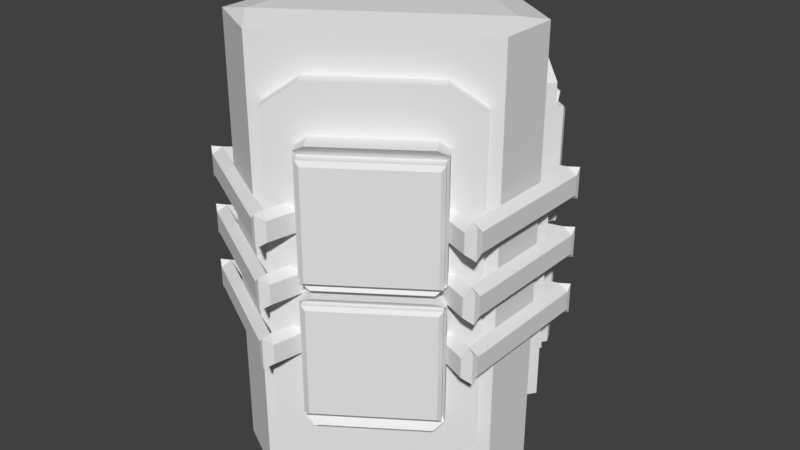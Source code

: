 # Source: Cargo_Model_3.blend  (saved by Blender 2.78.0; exported with 4.5.12 LTS)
import bpy
from mathutils import Matrix  # noqa: F401  (used for matrix-valued properties, if any)

bpy.ops.wm.read_factory_settings(use_empty=True)
scene = bpy.context.scene
scene.name = 'Scene'

# ---- collections
col_collection_1 = bpy.data.collections.new('Collection 1'); scene.collection.children.link(col_collection_1)

# ---- world
world_world = bpy.data.worlds.new('World'); scene.world = world_world
world_world.color = (0.05088, 0.05088, 0.05088)
world_world.use_sun_shadow = False
world_world.sun_shadow_jitter_overblur = 0.0
world_world.cycles.sampling_method = 'MANUAL'

# ---- meshes
me_cube_014 = bpy.data.meshes.new('Cube.014')
me_cube_014.from_pydata([(-0.1206, -0.5798, -1.0), (-0.1206, -0.5798, 1.0), (-0.1206, 0.5798, -1.0), (-0.1206, 0.5798, 1.0), (0.1206, -0.5798, -1.0), (0.1206, -0.5798, 1.0), (0.1206, 0.5798, -1.0), (0.1206, 0.5798, 1.0), (-0.1206, -0.3715, 1.144), (-0.1206, 0.3715, 1.144), (0.1206, 0.3715, 1.144), (0.1206, -0.3715, 1.144), (-0.1206, 0.3715, -1.144), (-0.1206, -0.3715, -1.144), (0.1206, 0.3715, -1.144), (0.1206, -0.3715, -1.144), (-0.2158, -0.3954, 0.8102), (-0.2158, 0.3954, 0.06808), (-0.08938, -0.3954, 0.06808), (-0.08938, 0.3954, 0.8102), (-0.2539, 0.3331, 0.8517), (-0.08938, -0.3331, 0.8517), (-0.2539, -0.3331, 0.02681), (-0.2158, -0.3954, 0.06808), (-0.2158, 0.3954, 0.8102), (-0.08938, -0.3954, 0.8102), (-0.08938, 0.3954, 0.06808), (-0.2539, -0.3331, 0.8517), (-0.08938, 0.3331, 0.8517), (-0.2539, 0.3331, 0.02681), (-0.08938, 0.3331, 0.02681), (-0.08938, -0.3331, 0.02681), (-0.08938, -0.3954, -0.06539), (-0.2539, -0.3331, -0.02386), (-0.2158, -0.3954, -0.8063), (-0.2158, -0.3954, -0.06539), (-0.2158, 0.3954, -0.8063), (-0.2158, 0.3954, -0.06539), (-0.08938, -0.3954, -0.8063), (-0.08938, -0.3954, -0.3399), (-0.08938, 0.3954, -0.8063), (-0.08938, 0.3954, -0.06539), (-0.2539, 0.3331, -0.02386), (-0.08938, 0.3331, -0.02386), (-0.08938, -0.3331, -0.02386), (-0.2539, 0.3331, -0.8476), (-0.2539, -0.3331, -0.8476), (-0.08938, 0.3331, -0.8476), (-0.08938, -0.3331, -0.8476), (-0.1905, 0.3798, -0.7746), (-0.1905, -0.3798, -0.7746), (-0.1905, -0.3798, -0.06276), (-0.1905, 0.3798, -0.06276), (-0.1905, 0.3798, 0.06547), (-0.1905, -0.3798, 0.06547), (-0.1905, -0.3798, 0.7784), (-0.1905, 0.3798, 0.7784), (-0.2595, 0.3798, -0.7746), (-0.2595, -0.3798, -0.7746), (-0.2595, -0.3798, -0.06276), (-0.2595, 0.3798, -0.06276), (-0.2595, 0.3798, 0.06547), (-0.2595, -0.3798, 0.06547), (-0.2595, -0.3798, 0.7784), (-0.2595, 0.3798, 0.7784), (-0.2806, 0.3563, -0.7514), (-0.2806, -0.3563, -0.7514), (-0.2806, -0.3563, -0.08366), (-0.2806, 0.3563, -0.08366), (-0.2806, 0.3563, 0.0815), (-0.2806, -0.3563, 0.0815), (-0.2806, -0.3563, 0.7503), (-0.2806, 0.3563, 0.7503)], [], [(0, 1, 3, 2), (2, 3, 7, 6), (6, 7, 5, 4), (4, 5, 1, 0), (6, 4, 15, 14), (7, 3, 9, 10), (10, 9, 8, 11), (5, 7, 10, 11), (3, 1, 8, 9), (1, 5, 11, 8), (12, 14, 15, 13), (4, 0, 13, 15), (2, 6, 14, 12), (0, 2, 12, 13), (37, 36, 49, 52), (17, 24, 19, 26), (26, 19, 25, 18), (18, 25, 16, 23), (26, 18, 31, 30), (19, 24, 20, 28), (28, 20, 27, 21), (25, 19, 28, 21), (24, 16, 27, 20), (16, 25, 21, 27), (29, 30, 31, 22), (18, 23, 22, 31), (17, 26, 30, 29), (23, 17, 29, 22), (35, 32, 44, 33), (24, 17, 53, 56), (36, 37, 41, 40), (38, 39, 35, 34), (41, 37, 42, 43), (43, 42, 33, 44), (37, 35, 33, 42), (45, 47, 48, 46), (38, 34, 46, 48), (36, 40, 47, 45), (34, 36, 45, 46), (53, 54, 62, 61), (55, 56, 64, 63), (23, 16, 55, 54), (34, 35, 51, 50), (16, 24, 56, 55), (35, 37, 52, 51), (17, 23, 54, 53), (36, 34, 50, 49), (58, 59, 67, 66), (60, 57, 65, 68), (51, 52, 60, 59), (49, 50, 58, 57), (56, 53, 61, 64), (54, 55, 63, 62), (52, 49, 57, 60), (50, 51, 59, 58), (70, 71, 72, 69), (66, 67, 68, 65), (63, 64, 72, 71), (61, 62, 70, 69), (59, 60, 68, 67), (57, 58, 66, 65), (64, 61, 69, 72), (62, 63, 71, 70)])
me_cube_014.use_remesh_preserve_volume = False
me_cube_014.use_remesh_preserve_attributes = False
me_cube_014.use_mirror_vertex_groups = False
me_cube_014.update()
me_cube_013 = bpy.data.meshes.new('Cube.013')
me_cube_013.from_pydata([(-0.1206, -0.5798, -1.0), (-0.1206, -0.5798, 1.0), (-0.1206, 0.5798, -1.0), (-0.1206, 0.5798, 1.0), (0.1206, -0.5798, -1.0), (0.1206, -0.5798, 1.0), (0.1206, 0.5798, -1.0), (0.1206, 0.5798, 1.0), (-0.1206, -0.3715, 1.144), (-0.1206, 0.3715, 1.144), (0.1206, 0.3715, 1.144), (0.1206, -0.3715, 1.144), (-0.1206, 0.3715, -1.144), (-0.1206, -0.3715, -1.144), (0.1206, 0.3715, -1.144), (0.1206, -0.3715, -1.144), (-0.2158, -0.3954, 0.8102), (-0.2158, 0.3954, 0.06808), (-0.08938, -0.3954, 0.06808), (-0.08938, 0.3954, 0.8102), (-0.2539, 0.3331, 0.8517), (-0.08938, -0.3331, 0.8517), (-0.2539, -0.3331, 0.02681), (-0.2158, -0.3954, 0.06808), (-0.2158, 0.3954, 0.8102), (-0.08938, -0.3954, 0.8102), (-0.08938, 0.3954, 0.06808), (-0.2539, -0.3331, 0.8517), (-0.08938, 0.3331, 0.8517), (-0.2539, 0.3331, 0.02681), (-0.08938, 0.3331, 0.02681), (-0.08938, -0.3331, 0.02681), (-0.08938, -0.3954, -0.06539), (-0.2539, -0.3331, -0.02386), (-0.2158, -0.3954, -0.8063), (-0.2158, -0.3954, -0.06539), (-0.2158, 0.3954, -0.8063), (-0.2158, 0.3954, -0.06539), (-0.08938, -0.3954, -0.8063), (-0.08938, -0.3954, -0.3399), (-0.08938, 0.3954, -0.8063), (-0.08938, 0.3954, -0.06539), (-0.2539, 0.3331, -0.02386), (-0.08938, 0.3331, -0.02386), (-0.08938, -0.3331, -0.02386), (-0.2539, 0.3331, -0.8476), (-0.2539, -0.3331, -0.8476), (-0.08938, 0.3331, -0.8476), (-0.08938, -0.3331, -0.8476), (-0.1905, 0.3798, -0.7746), (-0.1905, -0.3798, -0.7746), (-0.1905, -0.3798, -0.06276), (-0.1905, 0.3798, -0.06276), (-0.1905, 0.3798, 0.06547), (-0.1905, -0.3798, 0.06547), (-0.1905, -0.3798, 0.7784), (-0.1905, 0.3798, 0.7784), (-0.2595, 0.3798, -0.7746), (-0.2595, -0.3798, -0.7746), (-0.2595, -0.3798, -0.06276), (-0.2595, 0.3798, -0.06276), (-0.2595, 0.3798, 0.06547), (-0.2595, -0.3798, 0.06547), (-0.2595, -0.3798, 0.7784), (-0.2595, 0.3798, 0.7784), (-0.2806, 0.3563, -0.7514), (-0.2806, -0.3563, -0.7514), (-0.2806, -0.3563, -0.08366), (-0.2806, 0.3563, -0.08366), (-0.2806, 0.3563, 0.0815), (-0.2806, -0.3563, 0.0815), (-0.2806, -0.3563, 0.7503), (-0.2806, 0.3563, 0.7503)], [], [(0, 1, 3, 2), (2, 3, 7, 6), (6, 7, 5, 4), (4, 5, 1, 0), (6, 4, 15, 14), (7, 3, 9, 10), (10, 9, 8, 11), (5, 7, 10, 11), (3, 1, 8, 9), (1, 5, 11, 8), (12, 14, 15, 13), (4, 0, 13, 15), (2, 6, 14, 12), (0, 2, 12, 13), (37, 36, 49, 52), (17, 24, 19, 26), (26, 19, 25, 18), (18, 25, 16, 23), (26, 18, 31, 30), (19, 24, 20, 28), (28, 20, 27, 21), (25, 19, 28, 21), (24, 16, 27, 20), (16, 25, 21, 27), (29, 30, 31, 22), (18, 23, 22, 31), (17, 26, 30, 29), (23, 17, 29, 22), (35, 32, 44, 33), (24, 17, 53, 56), (36, 37, 41, 40), (38, 39, 35, 34), (41, 37, 42, 43), (43, 42, 33, 44), (37, 35, 33, 42), (45, 47, 48, 46), (38, 34, 46, 48), (36, 40, 47, 45), (34, 36, 45, 46), (53, 54, 62, 61), (55, 56, 64, 63), (23, 16, 55, 54), (34, 35, 51, 50), (16, 24, 56, 55), (35, 37, 52, 51), (17, 23, 54, 53), (36, 34, 50, 49), (58, 59, 67, 66), (60, 57, 65, 68), (51, 52, 60, 59), (49, 50, 58, 57), (56, 53, 61, 64), (54, 55, 63, 62), (52, 49, 57, 60), (50, 51, 59, 58), (70, 71, 72, 69), (66, 67, 68, 65), (63, 64, 72, 71), (61, 62, 70, 69), (59, 60, 68, 67), (57, 58, 66, 65), (64, 61, 69, 72), (62, 63, 71, 70)])
me_cube_013.use_remesh_preserve_volume = False
me_cube_013.use_remesh_preserve_attributes = False
me_cube_013.use_mirror_vertex_groups = False
me_cube_013.update()
me_cube_010 = bpy.data.meshes.new('Cube.010')
me_cube_010.from_pydata([(0.6038, -0.4861, -0.07844), (0.6038, -0.4861, 0.07844), (0.6038, 0.4825, -0.07844), (0.6038, 0.4825, 0.07844), (0.936, -0.4861, -0.04936), (0.936, -0.4861, 0.04936), (0.936, 0.4825, -0.04936), (0.936, 0.4825, 0.04936), (0.6043, 0.4828, 0.07844), (0.6043, 0.4828, -0.07844), (0.9089, 0.5238, -0.07844), (0.9089, 0.5238, 0.07844), (0.6061, 0.4832, 0.07844), (0.6061, 0.4832, -0.07844), (0.6061, 0.5512, -0.04936), (0.6061, 0.5512, 0.04936), (-0.841, 0.3986, 0.07844), (-0.841, 0.3986, -0.07844), (-1.335, 0.4279, -0.04936), (-1.335, 0.4279, 0.04936), (0.6044, -0.4864, -0.07844), (0.6044, -0.4864, 0.07844), (0.909, -0.5275, 0.07844), (0.909, -0.5275, -0.07844), (0.6074, -0.4872, -0.07844), (0.6074, -0.4872, 0.07844), (0.6074, -0.5602, 0.04936), (0.6074, -0.5602, -0.04936), (-0.7573, -0.3788, -0.07844), (-0.7573, -0.3788, 0.07844), (-1.278, -0.4078, 0.04936), (-1.278, -0.4078, -0.04936), (0.6038, -0.4861, 0.2216), (0.6038, -0.4861, 0.3784), (0.6038, 0.4825, 0.2216), (0.6038, 0.4825, 0.3784), (0.936, -0.4861, 0.2506), (0.936, -0.4861, 0.3494), (0.936, 0.4825, 0.2506), (0.936, 0.4825, 0.3494), (0.6043, 0.4828, 0.3784), (0.6043, 0.4828, 0.2216), (0.9089, 0.5238, 0.2216), (0.9089, 0.5238, 0.3784), (0.6061, 0.4832, 0.3784), (0.6061, 0.4832, 0.2216), (0.6061, 0.5512, 0.2506), (0.6061, 0.5512, 0.3494), (-0.841, 0.3986, 0.3784), (-0.841, 0.3986, 0.2216), (-1.335, 0.4279, 0.2506), (-1.335, 0.4279, 0.3494), (0.6044, -0.4864, 0.2216), (0.6044, -0.4864, 0.3784), (0.909, -0.5275, 0.3784), (0.909, -0.5275, 0.2216), (0.6074, -0.4872, 0.2216), (0.6074, -0.4872, 0.3784), (0.6074, -0.5602, 0.3494), (0.6074, -0.5602, 0.2506), (-0.7573, -0.3788, 0.2216), (-0.7573, -0.3788, 0.3784), (-1.278, -0.4078, 0.3494), (-1.278, -0.4078, 0.2506), (0.6038, -0.4861, -0.3784), (0.6038, -0.4861, -0.2216), (0.6038, 0.4825, -0.3784), (0.6038, 0.4825, -0.2216), (0.936, -0.4861, -0.3494), (0.936, -0.4861, -0.2506), (0.936, 0.4825, -0.3494), (0.936, 0.4825, -0.2506), (0.6043, 0.4828, -0.2216), (0.6043, 0.4828, -0.3784), (0.9089, 0.5238, -0.3784), (0.9089, 0.5238, -0.2216), (0.6061, 0.4832, -0.2216), (0.6061, 0.4832, -0.3784), (0.6061, 0.5512, -0.3494), (0.6061, 0.5512, -0.2506), (-0.841, 0.3986, -0.2216), (-0.841, 0.3986, -0.3784), (-1.335, 0.4279, -0.3494), (-1.335, 0.4279, -0.2506), (0.6044, -0.4864, -0.3784), (0.6044, -0.4864, -0.2216), (0.909, -0.5275, -0.2216), (0.909, -0.5275, -0.3784), (0.6074, -0.4872, -0.3784), (0.6074, -0.4872, -0.2216), (0.6074, -0.5602, -0.2506), (0.6074, -0.5602, -0.3494), (-0.7573, -0.3788, -0.3784), (-0.7573, -0.3788, -0.2216), (-1.278, -0.4078, -0.2506), (-1.278, -0.4078, -0.3494)], [], [(0, 1, 3, 2), (2, 3, 8, 9), (6, 7, 5, 4), (1, 0, 20, 21), (2, 6, 4, 0), (7, 3, 1, 5), (8, 11, 15, 12), (7, 6, 10, 11), (6, 2, 9, 10), (3, 7, 11, 8), (15, 14, 18, 19), (9, 8, 12, 13), (11, 10, 14, 15), (10, 9, 13, 14), (17, 16, 19, 18), (14, 13, 17, 18), (12, 15, 19, 16), (13, 12, 16, 17), (21, 20, 24, 25), (0, 4, 23, 20), (5, 1, 21, 22), (4, 5, 22, 23), (26, 25, 29, 30), (22, 21, 25, 26), (23, 22, 26, 27), (20, 23, 27, 24), (31, 30, 29, 28), (27, 26, 30, 31), (24, 27, 31, 28), (25, 24, 28, 29), (32, 33, 35, 34), (34, 35, 40, 41), (38, 39, 37, 36), (33, 32, 52, 53), (34, 38, 36, 32), (39, 35, 33, 37), (40, 43, 47, 44), (39, 38, 42, 43), (38, 34, 41, 42), (35, 39, 43, 40), (47, 46, 50, 51), (41, 40, 44, 45), (43, 42, 46, 47), (42, 41, 45, 46), (49, 48, 51, 50), (46, 45, 49, 50), (44, 47, 51, 48), (45, 44, 48, 49), (53, 52, 56, 57), (32, 36, 55, 52), (37, 33, 53, 54), (36, 37, 54, 55), (58, 57, 61, 62), (54, 53, 57, 58), (55, 54, 58, 59), (52, 55, 59, 56), (63, 62, 61, 60), (59, 58, 62, 63), (56, 59, 63, 60), (57, 56, 60, 61), (64, 65, 67, 66), (66, 67, 72, 73), (70, 71, 69, 68), (65, 64, 84, 85), (66, 70, 68, 64), (71, 67, 65, 69), (72, 75, 79, 76), (71, 70, 74, 75), (70, 66, 73, 74), (67, 71, 75, 72), (79, 78, 82, 83), (73, 72, 76, 77), (75, 74, 78, 79), (74, 73, 77, 78), (81, 80, 83, 82), (78, 77, 81, 82), (76, 79, 83, 80), (77, 76, 80, 81), (85, 84, 88, 89), (64, 68, 87, 84), (69, 65, 85, 86), (68, 69, 86, 87), (90, 89, 93, 94), (86, 85, 89, 90), (87, 86, 90, 91), (84, 87, 91, 88), (95, 94, 93, 92), (91, 90, 94, 95), (88, 91, 95, 92), (89, 88, 92, 93)])
me_cube_010.use_remesh_preserve_volume = False
me_cube_010.use_remesh_preserve_attributes = False
me_cube_010.use_mirror_vertex_groups = False
me_cube_010.update()
me_cube_009 = bpy.data.meshes.new('Cube.009')
me_cube_009.from_pydata([(0.6038, -0.4861, -0.07844), (0.6038, -0.4861, 0.07844), (0.6038, 0.4825, -0.07844), (0.6038, 0.4825, 0.07844), (0.936, -0.4861, -0.04936), (0.936, -0.4861, 0.04936), (0.936, 0.4825, -0.04936), (0.936, 0.4825, 0.04936), (0.6043, 0.4828, 0.07844), (0.6043, 0.4828, -0.07844), (0.9089, 0.5238, -0.07844), (0.9089, 0.5238, 0.07844), (0.6061, 0.4832, 0.07844), (0.6061, 0.4832, -0.07844), (0.6061, 0.5512, -0.04936), (0.6061, 0.5512, 0.04936), (-0.841, 0.3986, 0.07844), (-0.841, 0.3986, -0.07844), (-1.335, 0.4279, -0.04936), (-1.335, 0.4279, 0.04936), (0.6044, -0.4864, -0.07844), (0.6044, -0.4864, 0.07844), (0.909, -0.5275, 0.07844), (0.909, -0.5275, -0.07844), (0.6074, -0.4872, -0.07844), (0.6074, -0.4872, 0.07844), (0.6074, -0.5602, 0.04936), (0.6074, -0.5602, -0.04936), (-0.7573, -0.3788, -0.07844), (-0.7573, -0.3788, 0.07844), (-1.278, -0.4078, 0.04936), (-1.278, -0.4078, -0.04936), (0.6038, -0.4861, 0.2216), (0.6038, -0.4861, 0.3784), (0.6038, 0.4825, 0.2216), (0.6038, 0.4825, 0.3784), (0.936, -0.4861, 0.2506), (0.936, -0.4861, 0.3494), (0.936, 0.4825, 0.2506), (0.936, 0.4825, 0.3494), (0.6043, 0.4828, 0.3784), (0.6043, 0.4828, 0.2216), (0.9089, 0.5238, 0.2216), (0.9089, 0.5238, 0.3784), (0.6061, 0.4832, 0.3784), (0.6061, 0.4832, 0.2216), (0.6061, 0.5512, 0.2506), (0.6061, 0.5512, 0.3494), (-0.841, 0.3986, 0.3784), (-0.841, 0.3986, 0.2216), (-1.335, 0.4279, 0.2506), (-1.335, 0.4279, 0.3494), (0.6044, -0.4864, 0.2216), (0.6044, -0.4864, 0.3784), (0.909, -0.5275, 0.3784), (0.909, -0.5275, 0.2216), (0.6074, -0.4872, 0.2216), (0.6074, -0.4872, 0.3784), (0.6074, -0.5602, 0.3494), (0.6074, -0.5602, 0.2506), (-0.7573, -0.3788, 0.2216), (-0.7573, -0.3788, 0.3784), (-1.278, -0.4078, 0.3494), (-1.278, -0.4078, 0.2506), (0.6038, -0.4861, -0.3784), (0.6038, -0.4861, -0.2216), (0.6038, 0.4825, -0.3784), (0.6038, 0.4825, -0.2216), (0.936, -0.4861, -0.3494), (0.936, -0.4861, -0.2506), (0.936, 0.4825, -0.3494), (0.936, 0.4825, -0.2506), (0.6043, 0.4828, -0.2216), (0.6043, 0.4828, -0.3784), (0.9089, 0.5238, -0.3784), (0.9089, 0.5238, -0.2216), (0.6061, 0.4832, -0.2216), (0.6061, 0.4832, -0.3784), (0.6061, 0.5512, -0.3494), (0.6061, 0.5512, -0.2506), (-0.841, 0.3986, -0.2216), (-0.841, 0.3986, -0.3784), (-1.335, 0.4279, -0.3494), (-1.335, 0.4279, -0.2506), (0.6044, -0.4864, -0.3784), (0.6044, -0.4864, -0.2216), (0.909, -0.5275, -0.2216), (0.909, -0.5275, -0.3784), (0.6074, -0.4872, -0.3784), (0.6074, -0.4872, -0.2216), (0.6074, -0.5602, -0.2506), (0.6074, -0.5602, -0.3494), (-0.7573, -0.3788, -0.3784), (-0.7573, -0.3788, -0.2216), (-1.278, -0.4078, -0.2506), (-1.278, -0.4078, -0.3494)], [], [(0, 1, 3, 2), (2, 3, 8, 9), (6, 7, 5, 4), (1, 0, 20, 21), (2, 6, 4, 0), (7, 3, 1, 5), (8, 11, 15, 12), (7, 6, 10, 11), (6, 2, 9, 10), (3, 7, 11, 8), (15, 14, 18, 19), (9, 8, 12, 13), (11, 10, 14, 15), (10, 9, 13, 14), (17, 16, 19, 18), (14, 13, 17, 18), (12, 15, 19, 16), (13, 12, 16, 17), (21, 20, 24, 25), (0, 4, 23, 20), (5, 1, 21, 22), (4, 5, 22, 23), (26, 25, 29, 30), (22, 21, 25, 26), (23, 22, 26, 27), (20, 23, 27, 24), (31, 30, 29, 28), (27, 26, 30, 31), (24, 27, 31, 28), (25, 24, 28, 29), (32, 33, 35, 34), (34, 35, 40, 41), (38, 39, 37, 36), (33, 32, 52, 53), (34, 38, 36, 32), (39, 35, 33, 37), (40, 43, 47, 44), (39, 38, 42, 43), (38, 34, 41, 42), (35, 39, 43, 40), (47, 46, 50, 51), (41, 40, 44, 45), (43, 42, 46, 47), (42, 41, 45, 46), (49, 48, 51, 50), (46, 45, 49, 50), (44, 47, 51, 48), (45, 44, 48, 49), (53, 52, 56, 57), (32, 36, 55, 52), (37, 33, 53, 54), (36, 37, 54, 55), (58, 57, 61, 62), (54, 53, 57, 58), (55, 54, 58, 59), (52, 55, 59, 56), (63, 62, 61, 60), (59, 58, 62, 63), (56, 59, 63, 60), (57, 56, 60, 61), (64, 65, 67, 66), (66, 67, 72, 73), (70, 71, 69, 68), (65, 64, 84, 85), (66, 70, 68, 64), (71, 67, 65, 69), (72, 75, 79, 76), (71, 70, 74, 75), (70, 66, 73, 74), (67, 71, 75, 72), (79, 78, 82, 83), (73, 72, 76, 77), (75, 74, 78, 79), (74, 73, 77, 78), (81, 80, 83, 82), (78, 77, 81, 82), (76, 79, 83, 80), (77, 76, 80, 81), (85, 84, 88, 89), (64, 68, 87, 84), (69, 65, 85, 86), (68, 69, 86, 87), (90, 89, 93, 94), (86, 85, 89, 90), (87, 86, 90, 91), (84, 87, 91, 88), (95, 94, 93, 92), (91, 90, 94, 95), (88, 91, 95, 92), (89, 88, 92, 93)])
me_cube_009.use_remesh_preserve_volume = False
me_cube_009.use_remesh_preserve_attributes = False
me_cube_009.use_mirror_vertex_groups = False
me_cube_009.update()
me_cube_008 = bpy.data.meshes.new('Cube.008')
me_cube_008.from_pydata([(0.6038, -0.4861, -0.07844), (0.6038, -0.4861, 0.07844), (0.6038, 0.4825, -0.07844), (0.6038, 0.4825, 0.07844), (0.936, -0.4861, -0.04936), (0.936, -0.4861, 0.04936), (0.936, 0.4825, -0.04936), (0.936, 0.4825, 0.04936), (0.6043, 0.4828, 0.07844), (0.6043, 0.4828, -0.07844), (0.9089, 0.5238, -0.07844), (0.9089, 0.5238, 0.07844), (0.6061, 0.4832, 0.07844), (0.6061, 0.4832, -0.07844), (0.6061, 0.5512, -0.04936), (0.6061, 0.5512, 0.04936), (-0.841, 0.3986, 0.07844), (-0.841, 0.3986, -0.07844), (-1.335, 0.4279, -0.04936), (-1.335, 0.4279, 0.04936), (0.6044, -0.4864, -0.07844), (0.6044, -0.4864, 0.07844), (0.909, -0.5275, 0.07844), (0.909, -0.5275, -0.07844), (0.6074, -0.4872, -0.07844), (0.6074, -0.4872, 0.07844), (0.6074, -0.5602, 0.04936), (0.6074, -0.5602, -0.04936), (-0.7573, -0.3788, -0.07844), (-0.7573, -0.3788, 0.07844), (-1.278, -0.4078, 0.04936), (-1.278, -0.4078, -0.04936), (0.6038, -0.4861, 0.2216), (0.6038, -0.4861, 0.3784), (0.6038, 0.4825, 0.2216), (0.6038, 0.4825, 0.3784), (0.936, -0.4861, 0.2506), (0.936, -0.4861, 0.3494), (0.936, 0.4825, 0.2506), (0.936, 0.4825, 0.3494), (0.6043, 0.4828, 0.3784), (0.6043, 0.4828, 0.2216), (0.9089, 0.5238, 0.2216), (0.9089, 0.5238, 0.3784), (0.6061, 0.4832, 0.3784), (0.6061, 0.4832, 0.2216), (0.6061, 0.5512, 0.2506), (0.6061, 0.5512, 0.3494), (-0.841, 0.3986, 0.3784), (-0.841, 0.3986, 0.2216), (-1.335, 0.4279, 0.2506), (-1.335, 0.4279, 0.3494), (0.6044, -0.4864, 0.2216), (0.6044, -0.4864, 0.3784), (0.909, -0.5275, 0.3784), (0.909, -0.5275, 0.2216), (0.6074, -0.4872, 0.2216), (0.6074, -0.4872, 0.3784), (0.6074, -0.5602, 0.3494), (0.6074, -0.5602, 0.2506), (-0.7573, -0.3788, 0.2216), (-0.7573, -0.3788, 0.3784), (-1.278, -0.4078, 0.3494), (-1.278, -0.4078, 0.2506), (0.6038, -0.4861, -0.3784), (0.6038, -0.4861, -0.2216), (0.6038, 0.4825, -0.3784), (0.6038, 0.4825, -0.2216), (0.936, -0.4861, -0.3494), (0.936, -0.4861, -0.2506), (0.936, 0.4825, -0.3494), (0.936, 0.4825, -0.2506), (0.6043, 0.4828, -0.2216), (0.6043, 0.4828, -0.3784), (0.9089, 0.5238, -0.3784), (0.9089, 0.5238, -0.2216), (0.6061, 0.4832, -0.2216), (0.6061, 0.4832, -0.3784), (0.6061, 0.5512, -0.3494), (0.6061, 0.5512, -0.2506), (-0.841, 0.3986, -0.2216), (-0.841, 0.3986, -0.3784), (-1.335, 0.4279, -0.3494), (-1.335, 0.4279, -0.2506), (0.6044, -0.4864, -0.3784), (0.6044, -0.4864, -0.2216), (0.909, -0.5275, -0.2216), (0.909, -0.5275, -0.3784), (0.6074, -0.4872, -0.3784), (0.6074, -0.4872, -0.2216), (0.6074, -0.5602, -0.2506), (0.6074, -0.5602, -0.3494), (-0.7573, -0.3788, -0.3784), (-0.7573, -0.3788, -0.2216), (-1.278, -0.4078, -0.2506), (-1.278, -0.4078, -0.3494)], [], [(0, 1, 3, 2), (2, 3, 8, 9), (6, 7, 5, 4), (1, 0, 20, 21), (2, 6, 4, 0), (7, 3, 1, 5), (8, 11, 15, 12), (7, 6, 10, 11), (6, 2, 9, 10), (3, 7, 11, 8), (15, 14, 18, 19), (9, 8, 12, 13), (11, 10, 14, 15), (10, 9, 13, 14), (17, 16, 19, 18), (14, 13, 17, 18), (12, 15, 19, 16), (13, 12, 16, 17), (21, 20, 24, 25), (0, 4, 23, 20), (5, 1, 21, 22), (4, 5, 22, 23), (26, 25, 29, 30), (22, 21, 25, 26), (23, 22, 26, 27), (20, 23, 27, 24), (31, 30, 29, 28), (27, 26, 30, 31), (24, 27, 31, 28), (25, 24, 28, 29), (32, 33, 35, 34), (34, 35, 40, 41), (38, 39, 37, 36), (33, 32, 52, 53), (34, 38, 36, 32), (39, 35, 33, 37), (40, 43, 47, 44), (39, 38, 42, 43), (38, 34, 41, 42), (35, 39, 43, 40), (47, 46, 50, 51), (41, 40, 44, 45), (43, 42, 46, 47), (42, 41, 45, 46), (49, 48, 51, 50), (46, 45, 49, 50), (44, 47, 51, 48), (45, 44, 48, 49), (53, 52, 56, 57), (32, 36, 55, 52), (37, 33, 53, 54), (36, 37, 54, 55), (58, 57, 61, 62), (54, 53, 57, 58), (55, 54, 58, 59), (52, 55, 59, 56), (63, 62, 61, 60), (59, 58, 62, 63), (56, 59, 63, 60), (57, 56, 60, 61), (64, 65, 67, 66), (66, 67, 72, 73), (70, 71, 69, 68), (65, 64, 84, 85), (66, 70, 68, 64), (71, 67, 65, 69), (72, 75, 79, 76), (71, 70, 74, 75), (70, 66, 73, 74), (67, 71, 75, 72), (79, 78, 82, 83), (73, 72, 76, 77), (75, 74, 78, 79), (74, 73, 77, 78), (81, 80, 83, 82), (78, 77, 81, 82), (76, 79, 83, 80), (77, 76, 80, 81), (85, 84, 88, 89), (64, 68, 87, 84), (69, 65, 85, 86), (68, 69, 86, 87), (90, 89, 93, 94), (86, 85, 89, 90), (87, 86, 90, 91), (84, 87, 91, 88), (95, 94, 93, 92), (91, 90, 94, 95), (88, 91, 95, 92), (89, 88, 92, 93)])
me_cube_008.use_remesh_preserve_volume = False
me_cube_008.use_remesh_preserve_attributes = False
me_cube_008.use_mirror_vertex_groups = False
me_cube_008.update()
me_cube_004 = bpy.data.meshes.new('Cube.004')
me_cube_004.from_pydata([(-0.1206, -0.5798, -1.0), (-0.1206, -0.5798, 1.0), (-0.1206, 0.5798, -1.0), (-0.1206, 0.5798, 1.0), (0.1206, -0.5798, -1.0), (0.1206, -0.5798, 1.0), (0.1206, 0.5798, -1.0), (0.1206, 0.5798, 1.0), (-0.1206, -0.3715, 1.144), (-0.1206, 0.3715, 1.144), (0.1206, 0.3715, 1.144), (0.1206, -0.3715, 1.144), (-0.1206, 0.3715, -1.144), (-0.1206, -0.3715, -1.144), (0.1206, 0.3715, -1.144), (0.1206, -0.3715, -1.144), (-0.2158, -0.3954, 0.8102), (-0.2158, 0.3954, 0.06808), (-0.08938, -0.3954, 0.06808), (-0.08938, 0.3954, 0.8102), (-0.2539, 0.3331, 0.8517), (-0.08938, -0.3331, 0.8517), (-0.2539, -0.3331, 0.02681), (-0.2158, -0.3954, 0.06808), (-0.2158, 0.3954, 0.8102), (-0.08938, -0.3954, 0.8102), (-0.08938, 0.3954, 0.06808), (-0.2539, -0.3331, 0.8517), (-0.08938, 0.3331, 0.8517), (-0.2539, 0.3331, 0.02681), (-0.08938, 0.3331, 0.02681), (-0.08938, -0.3331, 0.02681), (-0.08938, -0.3954, -0.06539), (-0.2539, -0.3331, -0.02386), (-0.2158, -0.3954, -0.8063), (-0.2158, -0.3954, -0.06539), (-0.2158, 0.3954, -0.8063), (-0.2158, 0.3954, -0.06539), (-0.08938, -0.3954, -0.8063), (-0.08938, -0.3954, -0.3399), (-0.08938, 0.3954, -0.8063), (-0.08938, 0.3954, -0.06539), (-0.2539, 0.3331, -0.02386), (-0.08938, 0.3331, -0.02386), (-0.08938, -0.3331, -0.02386), (-0.2539, 0.3331, -0.8476), (-0.2539, -0.3331, -0.8476), (-0.08938, 0.3331, -0.8476), (-0.08938, -0.3331, -0.8476), (-0.1905, 0.3798, -0.7746), (-0.1905, -0.3798, -0.7746), (-0.1905, -0.3798, -0.06276), (-0.1905, 0.3798, -0.06276), (-0.1905, 0.3798, 0.06547), (-0.1905, -0.3798, 0.06547), (-0.1905, -0.3798, 0.7784), (-0.1905, 0.3798, 0.7784), (-0.2595, 0.3798, -0.7746), (-0.2595, -0.3798, -0.7746), (-0.2595, -0.3798, -0.06276), (-0.2595, 0.3798, -0.06276), (-0.2595, 0.3798, 0.06547), (-0.2595, -0.3798, 0.06547), (-0.2595, -0.3798, 0.7784), (-0.2595, 0.3798, 0.7784), (-0.2806, 0.3563, -0.7514), (-0.2806, -0.3563, -0.7514), (-0.2806, -0.3563, -0.08366), (-0.2806, 0.3563, -0.08366), (-0.2806, 0.3563, 0.0815), (-0.2806, -0.3563, 0.0815), (-0.2806, -0.3563, 0.7503), (-0.2806, 0.3563, 0.7503)], [], [(0, 1, 3, 2), (2, 3, 7, 6), (6, 7, 5, 4), (4, 5, 1, 0), (6, 4, 15, 14), (7, 3, 9, 10), (10, 9, 8, 11), (5, 7, 10, 11), (3, 1, 8, 9), (1, 5, 11, 8), (12, 14, 15, 13), (4, 0, 13, 15), (2, 6, 14, 12), (0, 2, 12, 13), (37, 36, 49, 52), (17, 24, 19, 26), (26, 19, 25, 18), (18, 25, 16, 23), (26, 18, 31, 30), (19, 24, 20, 28), (28, 20, 27, 21), (25, 19, 28, 21), (24, 16, 27, 20), (16, 25, 21, 27), (29, 30, 31, 22), (18, 23, 22, 31), (17, 26, 30, 29), (23, 17, 29, 22), (35, 32, 44, 33), (24, 17, 53, 56), (36, 37, 41, 40), (38, 39, 35, 34), (41, 37, 42, 43), (43, 42, 33, 44), (37, 35, 33, 42), (45, 47, 48, 46), (38, 34, 46, 48), (36, 40, 47, 45), (34, 36, 45, 46), (53, 54, 62, 61), (55, 56, 64, 63), (23, 16, 55, 54), (34, 35, 51, 50), (16, 24, 56, 55), (35, 37, 52, 51), (17, 23, 54, 53), (36, 34, 50, 49), (58, 59, 67, 66), (60, 57, 65, 68), (51, 52, 60, 59), (49, 50, 58, 57), (56, 53, 61, 64), (54, 55, 63, 62), (52, 49, 57, 60), (50, 51, 59, 58), (70, 71, 72, 69), (66, 67, 68, 65), (63, 64, 72, 71), (61, 62, 70, 69), (59, 60, 68, 67), (57, 58, 66, 65), (64, 61, 69, 72), (62, 63, 71, 70)])
me_cube_004.use_remesh_preserve_volume = False
me_cube_004.use_remesh_preserve_attributes = False
me_cube_004.use_mirror_vertex_groups = False
me_cube_004.update()
me_cube = bpy.data.meshes.new('Cube')
me_cube.from_pydata([(-0.3414, -0.9166, -1.378), (-0.698, -0.7247, -1.378), (-0.4769, -0.7664, -1.427), (-0.3414, -0.9166, 1.371), (-0.4769, -0.7664, 1.419), (-0.698, -0.7247, 1.371), (0.6822, -0.001351, -1.427), (0.7499, 0.1861, -1.378), (0.7499, -0.1888, -1.378), (0.6822, -0.001351, 1.419), (0.7499, -0.1888, 1.371), (0.7499, 0.1861, 1.371), (-0.4769, 0.7637, -1.427), (-0.698, 0.722, -1.378), (-0.3414, 0.9139, -1.378), (-0.4769, 0.7637, 1.419), (-0.3414, 0.9139, 1.371), (-0.698, 0.722, 1.371)], [], [(15, 4, 9), (8, 10, 3, 0), (14, 16, 11, 7), (2, 12, 6), (0, 1, 2), (3, 4, 5), (6, 7, 8), (9, 10, 11), (12, 13, 14), (15, 16, 17), (0, 3, 5, 1), (12, 2, 1, 13), (4, 15, 17, 5), (16, 14, 13, 17), (6, 12, 14, 7), (15, 9, 11, 16), (10, 8, 7, 11), (2, 6, 8, 0), (9, 4, 3, 10), (5, 17, 13, 1)])
me_cube.use_remesh_preserve_volume = False
me_cube.use_remesh_preserve_attributes = False
me_cube.use_mirror_vertex_groups = False
me_cube.update()

# ---- objects
ob_cargo_detail3 = bpy.data.objects.new('Cargo_Detail3', me_cube_014)
ob_cargo_detail2 = bpy.data.objects.new('Cargo_Detail2', me_cube_013)
ob_cargo_pipes1_002 = bpy.data.objects.new('Cargo_Pipes1.002', me_cube_010)
ob_cargo_pipes1_001 = bpy.data.objects.new('Cargo_Pipes1.001', me_cube_009)
ob_cargo_pipes1 = bpy.data.objects.new('Cargo_Pipes1', me_cube_008)
ob_cargo_detail1 = bpy.data.objects.new('Cargo_Detail1', me_cube_004)
ob_cargo_main = bpy.data.objects.new('Cargo_Main', me_cube)

# ---- transforms, parenting, visibility, modifiers, constraints
ob_cargo_detail3.location = (0.1899, -0.53, 0.0)
ob_cargo_detail3.rotation_euler = (0.0, -0.0, 2.176)
ob_cargo_detail3.lineart.crease_threshold = 0.0
ob_cargo_detail2.location = (0.1908, 0.5369, 0.0)
ob_cargo_detail2.rotation_euler = (0.0, 0.0, -2.169)
ob_cargo_detail2.lineart.crease_threshold = 0.0
ob_cargo_pipes1_002.location = (-0.485, -0.7162, 0.0)
ob_cargo_pipes1_002.rotation_euler = (0.0, 0.0, -2.075)
ob_cargo_pipes1_002.scale = (0.187, 0.917, 1.251)
ob_cargo_pipes1_002.lineart.crease_threshold = 0.0
ob_cargo_pipes1_001.location = (-0.4749, 0.7236, 0.0)
ob_cargo_pipes1_001.rotation_euler = (0.0, -0.0, 2.093)
ob_cargo_pipes1_001.scale = (0.187, 0.917, 1.251)
ob_cargo_pipes1_001.lineart.crease_threshold = 0.0
ob_cargo_pipes1.location = (0.6477, 0.0002112, 0.0)
ob_cargo_pipes1.scale = (0.187, 0.917, 1.251)
ob_cargo_pipes1.lineart.crease_threshold = 0.0
ob_cargo_detail1.location = (-0.6836, 0.0, 0.0)
ob_cargo_detail1.lineart.crease_threshold = 0.0
ob_cargo_main.location = (0.0, 0.0, 0.0)
ob_cargo_main.lineart.crease_threshold = 0.0

# ---- collection membership
col_collection_1.objects.link(ob_cargo_detail3)
col_collection_1.objects.link(ob_cargo_detail2)
col_collection_1.objects.link(ob_cargo_pipes1_002)
col_collection_1.objects.link(ob_cargo_pipes1_001)
col_collection_1.objects.link(ob_cargo_pipes1)
col_collection_1.objects.link(ob_cargo_detail1)
col_collection_1.objects.link(ob_cargo_main)

# ---- scene / render settings (as saved in the file)
scene.frame_start = 1; scene.frame_end = 250; scene.frame_set(1)
scene.render.engine = 'BLENDER_EEVEE_NEXT'
scene.render.resolution_percentage = 50
scene.render.dither_intensity = 0.0
scene.cycles.use_denoising = False
scene.cycles.samples = 128
scene.cycles.sampling_pattern = 'TABULATED_SOBOL'
scene.cycles.light_sampling_threshold = 0.0
scene.cycles.use_adaptive_sampling = False
scene.cycles.use_light_tree = False
scene.cycles.blur_glossy = 0.0
scene.cycles.sample_clamp_indirect = 0.0
scene.view_settings.view_transform = 'Standard'
bpy.context.view_layer.update()

# ---- added for rendering (the .blend has no active camera and no usable light): camera, sun
cam_auto = bpy.data.cameras.new('AutoCamera')
cam_auto.lens = 50.0
cam_auto.sensor_width = 36.0
cam_auto.clip_end = 1000.0
ob_auto_camera = bpy.data.objects.new('AutoCamera', cam_auto)
scene.collection.objects.link(ob_auto_camera)
ob_auto_camera.location = (3.66864, -4.5081, 3.00766)
ob_auto_camera.rotation_euler = (1.09748, -7.21219e-08, 0.694738)
scene.camera = ob_auto_camera
light_auto_sun = bpy.data.lights.new('AutoSun', 'SUN')
light_auto_sun.energy = 3.0
light_auto_sun.angle = 0.0523599
ob_auto_sun = bpy.data.objects.new('AutoSun', light_auto_sun)
scene.collection.objects.link(ob_auto_sun)
ob_auto_sun.rotation_euler = (0.872665, 0.174533, 0.523599)
bpy.context.view_layer.update()
